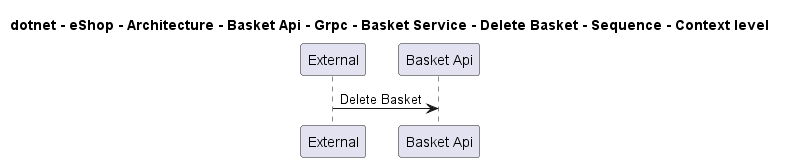

The diagram above was rendered by PlantUML. Its source (embedded in the PNG):
@startuml

title dotnet - eShop - Architecture - Basket Api - Grpc - Basket Service - Delete Basket - Sequence - Context level

participant "External" as C4InterFlow.SoftwareSystems.ExternalSystem
participant "Basket Api" as dotnet.eShop.Architecture.SoftwareSystems.BasketApi

C4InterFlow.SoftwareSystems.ExternalSystem -> dotnet.eShop.Architecture.SoftwareSystems.BasketApi : Delete Basket


@enduml